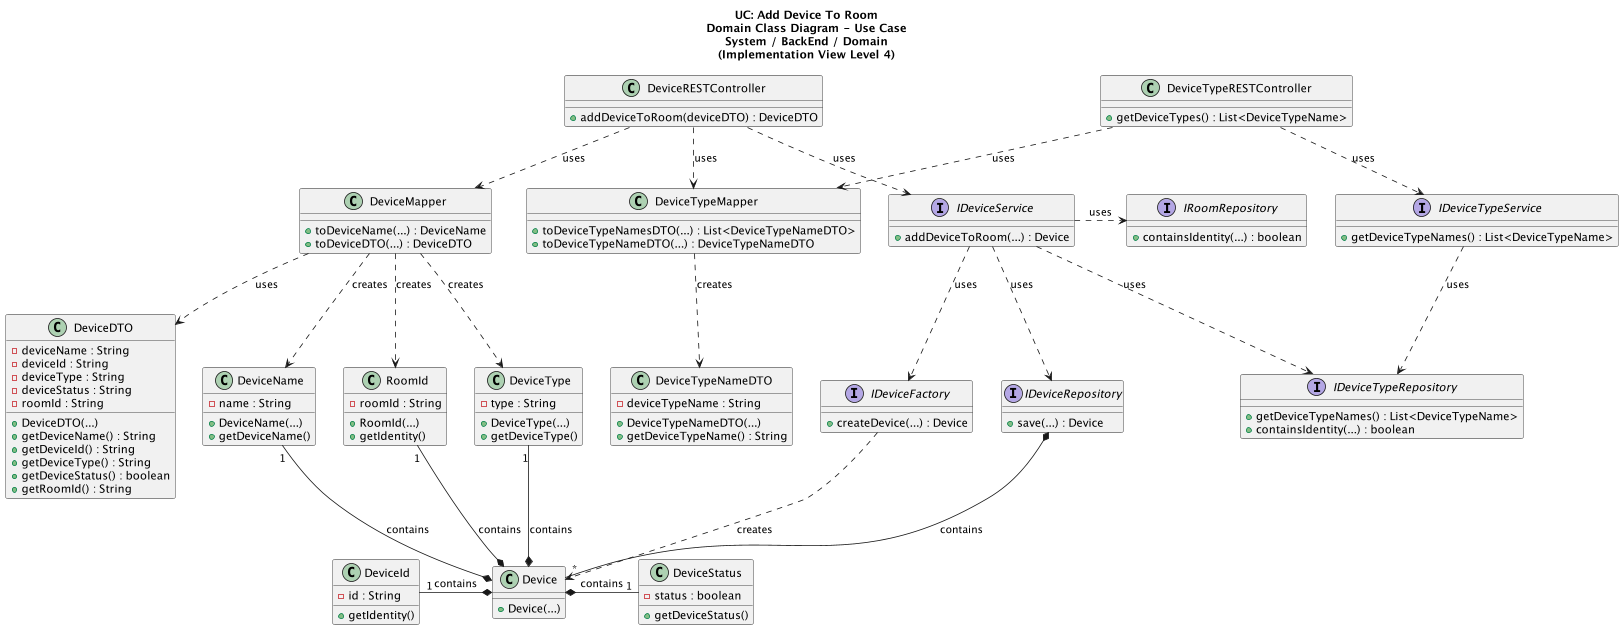

The diagram above was rendered by PlantUML. Its source (embedded in the PNG):
@startuml

title UC: Add Device To Room\nDomain Class Diagram - Use Case\nSystem / BackEnd / Domain\n(Implementation View Level 4)

/'
As a Power User [or Administrator], I want to add a new device to a room, in order to configure it.
'/


class DeviceRESTController {
    + addDeviceToRoom(deviceDTO) : DeviceDTO
}

class DeviceTypeRESTController {
    + getDeviceTypes() : List<DeviceTypeName>
}

interface IDeviceTypeService {
    + getDeviceTypeNames() : List<DeviceTypeName>
}

class DeviceTypeMapper {
    + toDeviceTypeNamesDTO(...) : List<DeviceTypeNameDTO>
    + toDeviceTypeNameDTO(...) : DeviceTypeNameDTO
}

interface IDeviceTypeRepository {
    + getDeviceTypeNames() : List<DeviceTypeName>
    + containsIdentity(...) : boolean
}

class DeviceTypeNameDTO {
    - deviceTypeName : String
    + DeviceTypeNameDTO(...)
    + getDeviceTypeName() : String
}






interface IDeviceService {
    + addDeviceToRoom(...) : Device
}

class Device{
    + Device(...)
}

interface IDeviceFactory {
    + createDevice(...) : Device
}

class DeviceDTO {
    - deviceName : String
    - deviceId : String
    - deviceType : String
    - deviceStatus : String
    - roomId : String
    + DeviceDTO(...)
    + getDeviceName() : String
    + getDeviceId() : String
    + getDeviceType() : String
    + getDeviceStatus() : boolean
    + getRoomId() : String
}


class DeviceMapper {
    + toDeviceName(...) : DeviceName
    + toDeviceDTO(...) : DeviceDTO
}

class DeviceName {
    - name : String
    + DeviceName(...)
    + getDeviceName()
}

class DeviceType {
    - type : String
    + DeviceType(...)
    + getDeviceType()
}

class RoomId {
    - roomId : String
    + RoomId(...)
    + getIdentity()
}

class DeviceId {
    - id : String
    + getIdentity()
}

class DeviceStatus {
    - status : boolean
    + getDeviceStatus()
}

interface IDeviceRepository {
    + save(...) : Device
}

interface IRoomRepository {
    + containsIdentity(...) : boolean
}

DeviceRESTController ..> IDeviceService : uses
DeviceRESTController .> DeviceMapper : uses
DeviceMapper ..> DeviceDTO : uses
IDeviceService .> IRoomRepository : uses
IDeviceService ..> IDeviceFactory : uses
IDeviceFactory ..> Device : creates
DeviceMapper ..> DeviceName : creates
DeviceMapper ..> DeviceType : creates
DeviceMapper ..> RoomId : creates
IDeviceService ..> IDeviceRepository : uses
Device *-up- "1" DeviceName : contains
Device *-up- "1" DeviceType : contains
Device *- "1" DeviceStatus : contains
Device *-l "1" DeviceId : contains
Device *-up- "1" RoomId : contains
IDeviceRepository  *-- "*" Device : contains

DeviceTypeRESTController ..> IDeviceTypeService : uses
DeviceTypeRESTController ..> DeviceTypeMapper : uses
IDeviceTypeService ..> IDeviceTypeRepository : uses
DeviceTypeMapper ..> DeviceTypeNameDTO : creates
IDeviceService ..> IDeviceTypeRepository : uses

DeviceRESTController ..> DeviceTypeMapper : uses

@enduml